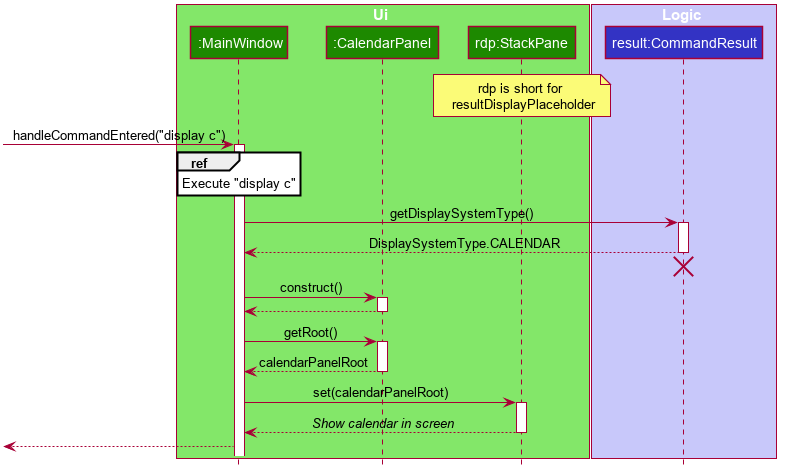

The diagram above was rendered by PlantUML. Its source (embedded in the PNG):
@startuml DisplayCalendarSequenceDiagram0








skinparam BackgroundColor #FFFFFFF

skinparam Shadowing false

skinparam Class {
    FontColor #FFFFFF
    BorderThickness 1
    BorderColor #FFFFFF
    StereotypeFontColor #FFFFFF
    FontName Arial
}

skinparam Actor {
    BorderColor #000000
    Color #000000
    FontName Arial
}

skinparam Sequence {
    MessageAlign center
    BoxFontSize 15
    BoxPadding 0
    BoxFontColor #FFFFFF
    FontName Arial
}

skinparam Participant {
    FontColor #FFFFFFF
    Padding 20
}

skinparam MinClassWidth 50
skinparam ParticipantPadding 10
skinparam Shadowing false
skinparam DefaultTextAlignment center
skinparam packageStyle Rectangle

hide footbox
hide members
hide circle

box Ui #83E769
participant ":MainWindow" as MainWindow #1D8900
participant ":CalendarPanel" as CalendarPanel #1D8900
participant "rdp:StackPane" as Rdp #1D8900
note over Rdp: rdp is short for \n resultDisplayPlaceholder
end box

box Logic #C8C8FA
participant "result:CommandResult" as CommandResult #3333C4
end box

[-> MainWindow : handleCommandEntered("display c")
activate MainWindow

ref over MainWindow : Execute "display c"

MainWindow -> CommandResult : getDisplaySystemType()
activate CommandResult

MainWindow <-- CommandResult : DisplaySystemType.CALENDAR
deactivate CommandResult
CommandResult -[hidden]-> MainWindow
destroy CommandResult

MainWindow -> CalendarPanel : construct()
activate CalendarPanel

MainWindow <-- CalendarPanel
deactivate CalendarPanel

MainWindow -> CalendarPanel : getRoot()
activate CalendarPanel

MainWindow <-- CalendarPanel : calendarPanelRoot
deactivate CalendarPanel

MainWindow -> Rdp : set(calendarPanelRoot)
activate Rdp

MainWindow <-- Rdp : //Show calendar in screen//
deactivate Rdp

[<-- MainWindow
@enduml